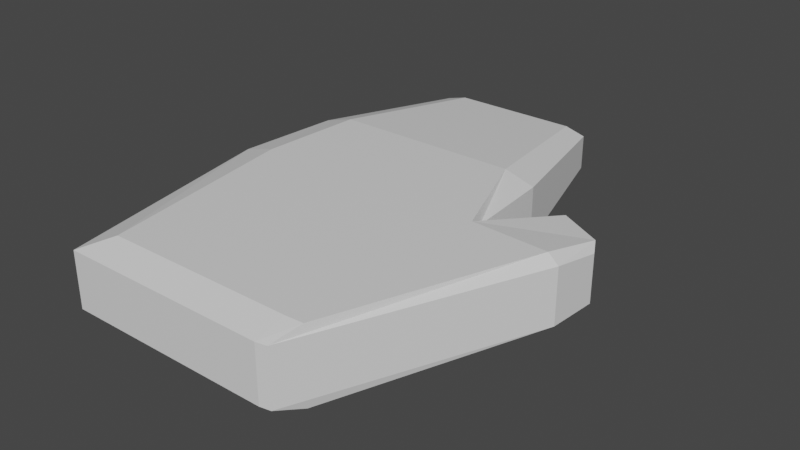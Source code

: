 # Source: LowPolyHand.blend  (saved by Blender 2.83.19; exported with 4.5.12 LTS)
import bpy
from mathutils import Matrix  # noqa: F401  (used for matrix-valued properties, if any)

bpy.ops.wm.read_factory_settings(use_empty=True)
scene = bpy.context.scene
scene.name = 'Scene'

# ---- collections
col_collection = bpy.data.collections.new('Collection'); scene.collection.children.link(col_collection)

# ---- materials (node trees are filled in below, after node groups)
mat_material = bpy.data.materials.new('Material')
mat_material.alpha_threshold = 0.0
mat_material.use_transparent_shadow = False
mat_material.line_color = (0.0, 0.0, 0.0, 1.0)

# ---- material node trees
mat_material.use_nodes = True; mat_material.node_tree.nodes.clear()
_N = mat_material.node_tree.nodes; _L = mat_material.node_tree.links
n0 = _N.new('ShaderNodeOutputMaterial'); n0.name = 'Material Output'; n0.location = (300, 300)
n1 = _N.new('ShaderNodeBsdfPrincipled'); n1.name = 'Principled BSDF'; n1.location = (10, 300)
n1.distribution = 'GGX'
n1.subsurface_method = 'BURLEY'
n1.inputs[2].default_value = 0.4
n1.inputs[3].default_value = 1.45
n1.inputs[27].default_value = (0.0, 0.0, 0.0, 1.0)
n1.inputs[28].default_value = 1.0
_L.new(n1.outputs[0], n0.inputs[0])
n0.is_active_output = True

# ---- world
world_world = bpy.data.worlds.new('World'); scene.world = world_world
world_world.use_nodes = True; world_world.node_tree.nodes.clear()
_N = world_world.node_tree.nodes; _L = world_world.node_tree.links
n0 = _N.new('ShaderNodeOutputWorld'); n0.name = 'World Output'; n0.location = (300, 300)
n1 = _N.new('ShaderNodeBackground'); n1.name = 'Background'; n1.location = (10, 300)
n1.inputs[0].default_value = (0.05088, 0.05088, 0.05088, 1.0)
_L.new(n1.outputs[0], n0.inputs[0])
n0.is_active_output = True
world_world.color = (0.05088, 0.05088, 0.05088)
world_world.use_sun_shadow = False
world_world.sun_shadow_jitter_overblur = 0.0

# ---- meshes
me_cube = bpy.data.meshes.new('Cube')
me_cube.from_pydata([(0.5625, 1.0, 0.6293), (0.5625, 1.0, -0.6293), (0.7724, -1.0, 1.0), (0.7724, -1.0, -1.0), (-0.5625, 1.0, 0.6293), (-0.5625, 1.0, -0.6293), (-0.599, -1.0, 1.0), (-0.599, -1.0, -1.0), (-0.825, 0.3745, -1.0), (0.825, 0.3745, 1.0), (-0.825, 0.3745, 1.0), (0.825, 0.3745, -1.0), (-0.8793, -0.05192, -1.0), (0.8793, -0.05192, 1.0), (-0.8793, -0.05192, 1.0), (0.8793, -0.05192, -1.0), (0.8425, -0.9919, 1.0), (0.8425, -0.9919, -1.0), (1.457, -0.07206, 1.0), (1.457, -0.07206, -1.0), (1.167, 0.2569, 0.746), (1.167, 0.2569, -0.9185), (1.49, 0.148, 0.746), (1.49, 0.148, -0.9185)], [], [(13, 14, 6, 2), (3, 2, 6, 7), (8, 10, 4, 5), (12, 15, 3, 7), (2, 3, 17, 16), (5, 4, 0, 1), (1, 0, 9, 11), (5, 1, 11, 8), (12, 14, 10, 8), (0, 4, 10, 9), (7, 6, 14, 12), (11, 9, 13, 15), (8, 11, 15, 12), (9, 10, 14, 13), (19, 18, 16, 17), (13, 2, 16, 18), (19, 15, 21, 23), (3, 15, 19, 17), (21, 20, 22, 23), (18, 19, 23, 22), (15, 13, 20, 21), (13, 18, 22, 20)])
_uv = me_cube.uv_layers.new(name='UVMap')
_uv.uv.foreach_set('vector', [0.625, 0.6315, 0.875, 0.6315, 0.875, 0.75, 0.625, 0.75, 0.375, 0.75, 0.625, 0.75, 0.625, 1.0, 0.375, 1.0, 0.375, 0.1718, 0.625, 0.1718, 0.625, 0.25, 0.375, 0.25, 0.125, 0.6315, 0.375, 0.6315, 0.375, 0.75, 0.125, 0.75, 0.625, 0.75, 0.375, 0.75, 0.375, 0.75, 0.625, 0.75, 0.375, 0.25, 0.625, 0.25, 0.625, 0.5, 0.375, 0.5, 0.375, 0.5, 0.625, 0.5, 0.625, 0.5782, 0.375, 0.5782, 0.125, 0.5, 0.375, 0.5, 0.375, 0.5782, 0.125, 0.5782, 0.375, 0.1185, 0.625, 0.1185, 0.625, 0.1718, 0.375, 0.1718, 0.625, 0.5, 0.875, 0.5, 0.875, 0.5782, 0.625, 0.5782, 0.375, 0.0, 0.625, 0.0, 0.625, 0.1185, 0.375, 0.1185, 0.375, 0.5782, 0.625, 0.5782, 0.625, 0.6315, 0.375, 0.6315, 0.125, 0.5782, 0.375, 0.5782, 0.375, 0.6315, 0.125, 0.6315, 0.625, 0.5782, 0.875, 0.5782, 0.875, 0.6315, 0.625, 0.6315, 0.375, 0.6315, 0.625, 0.6315, 0.625, 0.75, 0.375, 0.75, 0.625, 0.6315, 0.625, 0.75, 0.625, 0.75, 0.625, 0.6315, 0.375, 0.6315, 0.375, 0.6315, 0.375, 0.6315, 0.375, 0.6315, 0.375, 0.75, 0.375, 0.6315, 0.375, 0.6315, 0.375, 0.75, 0.375, 0.6315, 0.625, 0.6315, 0.625, 0.6315, 0.375, 0.6315, 0.625, 0.6315, 0.375, 0.6315, 0.375, 0.6315, 0.625, 0.6315, 0.375, 0.6315, 0.625, 0.6315, 0.625, 0.6315, 0.375, 0.6315, 0.625, 0.6315, 0.625, 0.6315, 0.625, 0.6315, 0.625, 0.6315])
me_cube.materials.append(mat_material)
me_cube.use_remesh_preserve_volume = False
me_cube.use_remesh_preserve_attributes = False
me_cube.use_mirror_vertex_groups = False
me_cube.update()

# ---- objects
ob_cube = bpy.data.objects.new('Cube', me_cube)

# ---- transforms, parenting, visibility, modifiers, constraints
ob_cube.location = (0.0, 0.0, 0.0)
ob_cube.scale = (0.25, 0.4, 0.06)
ob_cube.lock_rotations_4d = False
ob_cube.empty_display_type = 'ARROWS'
ob_cube.lineart.crease_threshold = 0.0
_m = ob_cube.modifiers.new('Bevel', 'BEVEL')
_m.width = 12.24
_m.width_pct = 12.24
_m.angle_limit = 1.318
_m.use_clamp_overlap = False
_m.offset_type = 'PERCENT'

# ---- collection membership
col_collection.objects.link(ob_cube)

# ---- scene / render settings (as saved in the file)
scene.frame_start = 1; scene.frame_end = 250; scene.frame_set(1)
scene.render.engine = 'BLENDER_EEVEE_NEXT'
scene.cycles.use_denoising = False
scene.cycles.samples = 128
scene.cycles.sampling_pattern = 'TABULATED_SOBOL'
scene.cycles.use_adaptive_sampling = False
scene.cycles.use_light_tree = False
scene.view_settings.view_transform = 'Filmic'
bpy.context.view_layer.update()

# ---- added for rendering (the .blend has no active camera and no usable light): camera, sun
cam_auto = bpy.data.cameras.new('AutoCamera')
cam_auto.lens = 50.0
cam_auto.sensor_width = 36.0
cam_auto.clip_end = 1000.0
ob_auto_camera = bpy.data.objects.new('AutoCamera', cam_auto)
scene.collection.objects.link(ob_auto_camera)
ob_auto_camera.location = (1.00312, -1.11278, 0.740723)
ob_auto_camera.rotation_euler = (1.09748, -7.21219e-08, 0.694738)
scene.camera = ob_auto_camera
light_auto_sun = bpy.data.lights.new('AutoSun', 'SUN')
light_auto_sun.energy = 3.0
light_auto_sun.angle = 0.0523599
ob_auto_sun = bpy.data.objects.new('AutoSun', light_auto_sun)
scene.collection.objects.link(ob_auto_sun)
ob_auto_sun.rotation_euler = (0.872665, 0.174533, 0.523599)
bpy.context.view_layer.update()
